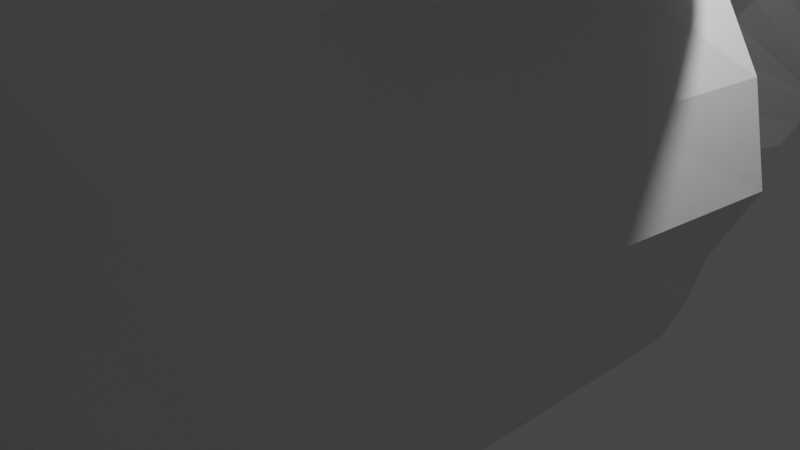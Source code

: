 # Source: save.blend  (saved by Blender 3.5.10; exported with 4.5.12 LTS)
import bpy
from mathutils import Matrix  # noqa: F401  (used for matrix-valued properties, if any)

bpy.ops.wm.read_factory_settings(use_empty=True)
scene = bpy.context.scene
scene.name = 'Scene'

# ---- collections
col_collection = bpy.data.collections.new('Collection'); scene.collection.children.link(col_collection)

# ---- world
world_world = bpy.data.worlds.new('World'); scene.world = world_world
world_world.use_nodes = True; world_world.node_tree.nodes.clear()
_N = world_world.node_tree.nodes; _L = world_world.node_tree.links
n0 = _N.new('ShaderNodeOutputWorld'); n0.name = 'World Output'; n0.location = (300, 300)
n1 = _N.new('ShaderNodeBackground'); n1.name = 'Background'; n1.location = (10, 300)
n1.inputs[0].default_value = (0.05088, 0.05088, 0.05088, 1.0)
_L.new(n1.outputs[0], n0.inputs[0])
n0.is_active_output = True
world_world.color = (0.05088, 0.05088, 0.05088)
world_world.use_sun_shadow = False
world_world.sun_shadow_jitter_overblur = 0.0

# ---- cameras
cam_camera = bpy.data.cameras.new('Camera')
cam_camera.clip_end = 100.0
cam_camera.ortho_scale = 7.314

# ---- lights
light_light = bpy.data.lights.new('Light', 'POINT')
light_light.transmission_factor = 0.0
light_light.energy = 1000.0
light_light.shadow_soft_size = 0.1
light_light.shadow_maximum_resolution = 0.006
light_light.use_absolute_resolution = True

# ---- meshes
me_cube_003 = bpy.data.meshes.new('Cube.003')
me_cube_003.from_pydata([(-4.905, -4.242, -6.752), (-5.331, -4.68, -5.08), (3.771, -4.242, -6.752), (4.22, -4.68, -5.08), (-5.683, -5.099, -3.599), (4.707, -5.099, -3.599), (-5.727, -5.281, -2.062), (5.027, -5.281, -2.062), (-6.368, -4.598, -0.904), (4.865, -5.12, -0.7611), (-6.168, -4.734, -0.04554), (4.613, -4.868, 0.3849), (-6.671, -4.982, 1.127), (4.489, -4.744, 2.209), (-6.19, -4.512, 3.718), (3.33, -4.114, 3.915), (-6.008, -3.583, 5.291), (1.349, -3.583, 5.291), (-4.178, -2.86, 7.692), (1.453, -2.86, 5.894), (-1.817, -2.298, 10.63), (2.187, -2.298, 7.994), (1.329, -1.009, 10.6), (3.18, -1.009, 9.387), (9.002, 0.0, 15.53), (9.01, 0.0, 15.52), (-3.107, -1.883, -10.73), (0.7957, -1.883, -10.73), (-0.3093, -1.005, -15.09), (1.386, -0.8005, -14.86), (-1.668, -4.683, -7.31), (-1.765, -5.166, -5.468), (-1.796, -5.628, -3.836), (-1.691, -5.829, -2.143), (-1.65, -5.651, -0.7086), (-1.586, -5.373, 0.5544), (-2.431, -5.675, 2.347), (-2.855, -4.981, 4.228), (-3.444, -3.957, 5.961), (-2.161, -3.16, 7.843), (-0.2503, -2.541, 10.72), (2.043, -1.009, 10.13), (9.005, 0.0, 15.52), (-1.715, -2.084, -11.69), (1.959, -1.201, -16.78), (1.099, -4.683, -7.31), (-0.4706, -2.084, -11.69), (2.388, 0.0, -16.65), (1.28, -5.166, -5.468), (1.517, -5.628, -3.836), (1.738, -5.829, -2.143), (1.676, -5.651, -0.7086), (1.579, -5.373, 0.5544), (1.215, -5.277, 2.544), (0.3883, -4.583, 4.424), (-1.098, -3.957, 5.961), (-0.3655, -3.16, 7.27), (1.026, -2.541, 9.882), (2.578, -1.009, 9.783), (9.008, 0.0, 15.52), (-5.43, -1.488, -6.943), (-5.856, -1.602, -5.272), (3.771, -1.038, -6.752), (4.22, -1.153, -5.08), (-6.208, -1.712, -3.791), (4.707, -1.263, -3.599), (-6.253, -1.759, -2.254), (5.027, -1.31, -2.062), (-6.409, -2.422, -0.7656), (4.865, -1.268, -0.7611), (-6.231, -2.376, 0.04173), (4.613, -1.202, 0.3849), (-6.92, -2.427, 1.188), (4.184, -1.274, 2.012), (-6.715, -1.558, 3.526), (3.024, -1.109, 3.718), (-6.533, -1.315, 5.099), (1.349, -0.8661, 5.291), (-4.703, -1.126, 7.5), (1.453, -0.677, 5.894), (-1.817, -0.5283, 10.63), (2.187, -0.5283, 7.994), (1.329, -0.1913, 10.6), (3.18, -0.1913, 9.387), (9.002, 0.0, 15.53), (9.01, 0.0, 15.52), (-3.456, -0.6556, -10.96), (0.7957, -0.442, -10.73), (-0.5594, -0.3706, -15.37), (1.311, -0.169, -14.87), (1.876, 0.0, -16.78), (9.005, 0.0, 15.52), (9.008, 0.0, 15.52), (2.305, 0.0, -16.65), (-3.477, -4.933, -5.282), (-4.216, -5.49, -3.652), (-4.374, -5.834, -2.008), (-4.622, -5.903, -0.615), (-5.047, -5.622, 0.4844), (-5.055, -5.556, 2.105), (-4.456, -4.756, 3.983), (-4.675, -3.778, 5.639), (-3.129, -3.016, 7.771), (-1.003, -2.424, 10.68), (1.7, -1.009, 10.36), (9.004, 0.0, 15.53), (-3.222, -4.471, -7.042), (-2.383, -1.988, -11.23), (0.1867, -0.9772, -15.82), (0.02972, -0.311, -15.97), (9.004, 0.0, 15.53), (-3.569, -11.97, -6.839), (-3.97, -12.39, -5.265), (-2.224, -12.62, -5.455), (-2.952, -13.16, -3.915), (-4.302, -12.78, -3.869), (-3.112, -13.49, -2.365), (-4.344, -12.95, -2.422), (-3.366, -13.57, -1.052), (-4.659, -12.48, -1.585), (-3.955, -13.38, 0.06288), (-4.539, -11.85, -0.3779), (-3.91, -13.3, 1.584), (-5.203, -12.18, 1.202), (-1.876, -9.752, -10.59), (-1.984, -12.19, -7.112), (-1.194, -9.85, -11.06), (-3.09, -18.95, -7.772), (-3.373, -19.24, -6.662), (-2.141, -19.4, -6.796), (-2.264, -19.7, -5.759), (-3.607, -19.52, -5.677), (-2.327, -19.87, -4.711), (-3.636, -19.64, -4.656), (-2.201, -19.7, -3.673), (-3.529, -19.53, -3.792), (-2.328, -19.66, -2.524), (-3.361, -19.36, -3.03), (-2.991, -19.91, -1.513), (-4.011, -19.54, -1.949), (-1.895, -17.38, -10.42), (-2.001, -19.1, -7.959), (-1.444, -17.45, -10.74), (-0.09802, -25.67, -8.961), (-0.1869, -25.76, -8.613), (0.1999, -25.81, -8.655), (0.1611, -25.9, -8.329), (-0.2604, -25.84, -8.304), (0.08296, -25.99, -8.019), (-0.2696, -25.88, -7.983), (0.1636, -25.89, -7.606), (-0.2359, -25.85, -7.712), (0.1224, -25.89, -7.093), (-0.1833, -25.8, -7.473), (-0.1271, -26.01, -6.863), (-0.3872, -25.85, -7.133), (0.2769, -25.17, -9.791), (0.223, -25.72, -9.016), (0.3978, -25.2, -9.889), (-5.43, -0.2943, -6.943), (4.22, 0.1608, -5.08), (4.707, 0.1665, -3.599), (5.027, 0.169, -2.062), (4.865, 0.1668, -0.7611), (4.613, 0.1633, 0.3849), (4.184, 0.1671, 2.012), (3.024, 0.1585, 3.718), (1.349, 0.1458, 5.291), (1.453, 0.136, 5.894), (2.187, 0.1308, 7.994), (3.18, 0.1132, 9.387), (9.01, 0.0, 15.52), (-3.456, -0.1188, -10.96), (-0.5877, -0.1353, -15.37), (1.855, 0.0, -16.78), (9.005, 0.0, 15.52), (9.008, 0.0, 15.52), (2.273, 0.0, -16.65), (-5.856, -0.2883, -5.272), (3.771, 0.1548, -6.752), (-6.208, -0.2826, -3.791), (-6.253, -0.2801, -2.254), (-6.409, 0.0, -0.7656), (-6.231, 0.0, 0.04173), (-6.92, 0.0, 1.188), (-6.715, -0.2906, 3.526), (-6.533, -0.3033, 5.099), (-4.703, -0.3131, 7.5), (-1.817, 0.1308, 10.63), (1.329, 0.1132, 10.6), (9.002, 0.0, 15.53), (0.7957, 0.09485, -10.73), (1.282, 0.06626, -14.87), (9.004, 0.0, 15.53), (0.01089, -0.09419, -15.97)], [], [(62, 63, 3, 2), (107, 106, 125, 126), (1, 0, 111, 112), (61, 1, 4, 64), (48, 3, 5, 49), (50, 7, 9, 51), (64, 4, 6, 66), (49, 5, 7, 50), (66, 6, 8, 68), (68, 8, 10, 70), (51, 9, 11, 52), (70, 10, 12, 72), (52, 11, 13, 53), (54, 15, 17, 55), (72, 12, 14, 74), (53, 13, 15, 54), (74, 14, 16, 76), (78, 18, 20, 80), (76, 16, 18, 78), (55, 17, 19, 56), (56, 19, 21, 57), (80, 20, 22, 82), (57, 21, 23, 58), (110, 84, 24, 105), (82, 22, 24, 84), (58, 23, 25, 59), (87, 27, 29, 89), (62, 2, 27, 87), (93, 89, 29, 47), (107, 26, 28, 108), (46, 43, 44, 47), (109, 90, 44, 108), (104, 41, 42, 105), (92, 91, 42, 59), (103, 40, 41, 104), (102, 39, 40, 103), (101, 38, 39, 102), (99, 36, 37, 100), (100, 37, 38, 101), (98, 35, 36, 99), (97, 34, 35, 98), (95, 32, 33, 96), (96, 33, 34, 97), (94, 31, 32, 95), (45, 30, 43, 46), (45, 48, 31, 30), (2, 3, 48, 45), (2, 45, 46, 27), (85, 92, 59, 25), (27, 46, 47, 29), (90, 93, 47, 44), (41, 58, 59, 42), (40, 57, 58, 41), (39, 56, 57, 40), (38, 55, 56, 39), (36, 53, 54, 37), (37, 54, 55, 38), (35, 52, 53, 36), (34, 51, 52, 35), (32, 49, 50, 33), (33, 50, 51, 34), (31, 48, 49, 32), (174, 177, 93, 90), (171, 176, 92, 85), (176, 175, 91, 92), (194, 174, 90, 109), (26, 86, 88, 28), (177, 192, 89, 93), (179, 62, 87, 191), (0, 60, 86, 26), (191, 87, 89, 192), (189, 82, 84, 190), (193, 190, 84, 110), (188, 80, 82, 189), (21, 81, 83, 23), (23, 83, 85, 25), (19, 79, 81, 21), (186, 76, 78, 187), (187, 78, 80, 188), (185, 74, 76, 186), (15, 75, 77, 17), (17, 77, 79, 19), (184, 72, 74, 185), (183, 70, 72, 184), (13, 73, 75, 15), (182, 68, 70, 183), (11, 71, 73, 13), (181, 66, 68, 182), (7, 67, 69, 9), (9, 69, 71, 11), (180, 64, 66, 181), (178, 61, 64, 180), (5, 65, 67, 7), (3, 63, 65, 5), (179, 160, 63, 62), (0, 1, 61, 60), (175, 193, 110, 91), (173, 194, 109, 88), (98, 99, 122, 120), (0, 26, 124, 111), (26, 107, 126, 124), (97, 98, 120, 118), (95, 96, 116, 114), (14, 100, 101, 16), (12, 99, 100, 14), (16, 101, 102, 18), (18, 102, 103, 20), (20, 103, 104, 22), (22, 104, 105, 24), (88, 109, 108, 28), (43, 107, 108, 44), (91, 110, 105, 42), (30, 106, 107, 43), (30, 31, 94, 106), (117, 115, 131, 133), (111, 124, 140, 127), (120, 122, 138, 136), (123, 121, 137, 139), (118, 120, 136, 134), (115, 112, 128, 131), (122, 123, 139, 138), (106, 94, 113, 125), (99, 12, 123, 122), (4, 1, 112, 115), (8, 6, 117, 119), (6, 4, 115, 117), (94, 95, 114, 113), (96, 97, 118, 116), (10, 8, 119, 121), (12, 10, 121, 123), (130, 132, 148, 146), (137, 135, 151, 153), (132, 134, 150, 148), (129, 130, 146, 145), (128, 127, 143, 144), (135, 133, 149, 151), (140, 142, 158, 156), (126, 125, 141, 142), (125, 113, 129, 141), (124, 126, 142, 140), (119, 117, 133, 135), (112, 111, 127, 128), (113, 114, 130, 129), (116, 118, 134, 132), (121, 119, 135, 137), (114, 116, 132, 130), (157, 145, 144, 143), (157, 143, 156, 158), (144, 145, 146, 147), (149, 148, 150, 151), (147, 146, 148, 149), (151, 150, 152, 153), (153, 152, 154, 155), (138, 139, 155, 154), (131, 128, 144, 147), (134, 136, 152, 150), (139, 137, 153, 155), (136, 138, 154, 152), (127, 140, 156, 143), (133, 131, 147, 149), (142, 141, 157, 158), (141, 129, 145, 157), (60, 61, 178, 159), (63, 160, 161, 65), (65, 161, 162, 67), (69, 163, 164, 71), (67, 162, 163, 69), (71, 164, 165, 73), (73, 165, 166, 75), (77, 167, 168, 79), (75, 166, 167, 77), (79, 168, 169, 81), (83, 170, 171, 85), (81, 169, 170, 83), (60, 159, 172, 86), (86, 172, 173, 88)])
_uv = me_cube_003.uv_layers.new(name='UVMap')
_uv.uv.foreach_set('vector', [0.7609, 0.6265, 0.7579, 0.6544, 0.6919, 0.6564, 0.701, 0.6284, 0.9353, 0.4547, 0.8543, 0.4092, 0.859, 0.2623, 0.9353, 0.3052, 0.2562, 0.4048, 0.2241, 0.4134, 0.2136, 0.2662, 0.2438, 0.258, 0.2564, 0.4636, 0.2562, 0.4048, 0.2845, 0.3965, 0.2847, 0.461, 0.6167, 0.1966, 0.6693, 0.2158, 0.6727, 0.244, 0.6149, 0.2265, 0.6126, 0.258, 0.6728, 0.273, 0.6649, 0.2965, 0.606, 0.2844, 0.2847, 0.461, 0.2845, 0.3965, 0.3115, 0.3917, 0.3117, 0.4588, 0.6149, 0.2265, 0.6727, 0.244, 0.6728, 0.273, 0.6126, 0.258, 0.3117, 0.4588, 0.3115, 0.3917, 0.3362, 0.405, 0.3387, 0.4455, 0.3387, 0.4455, 0.3362, 0.405, 0.3497, 0.4012, 0.3515, 0.4452, 0.606, 0.2844, 0.6649, 0.2965, 0.6559, 0.3171, 0.5994, 0.3077, 0.3515, 0.4452, 0.3497, 0.4012, 0.3737, 0.3967, 0.3764, 0.4449, 0.5994, 0.3077, 0.6559, 0.3171, 0.6467, 0.3503, 0.5851, 0.343, 0.5627, 0.3757, 0.6188, 0.3784, 0.577, 0.3972, 0.5294, 0.3995, 0.3764, 0.4449, 0.3737, 0.3967, 0.4152, 0.4019, 0.4154, 0.4584, 0.5851, 0.343, 0.6467, 0.3503, 0.6188, 0.3784, 0.5627, 0.3757, 0.4154, 0.4584, 0.4152, 0.4019, 0.4411, 0.4173, 0.4414, 0.461, 0.04394, 0.7845, 0.01048, 0.7771, 0.01698, 0.7067, 0.05004, 0.7043, 0.04344, 0.8404, 0.0, 0.8337, 0.01048, 0.7771, 0.04394, 0.7845, 0.5294, 0.3995, 0.577, 0.3972, 0.5765, 0.4101, 0.5378, 0.4278, 0.5378, 0.4278, 0.5765, 0.4101, 0.5821, 0.4525, 0.5535, 0.4822, 0.05004, 0.7043, 0.01698, 0.7067, 0.03408, 0.661, 0.04936, 0.6599, 0.5535, 0.4822, 0.5821, 0.4525, 0.5949, 0.4844, 0.5824, 0.4893, 0.8249, 0.6577, 0.875, 0.6577, 0.875, 0.75, 0.8249, 0.75, 0.04936, 0.6599, 0.03408, 0.661, 0.03802, 0.4906, 0.03802, 0.4906, 0.5824, 0.4893, 0.5949, 0.4844, 0.679, 0.6208, 0.679, 0.6208, 0.778, 0.5702, 0.751, 0.571, 0.77, 0.4927, 0.782, 0.4926, 0.7609, 0.6265, 0.701, 0.6284, 0.751, 0.571, 0.778, 0.5702, 0.7832, 0.455, 0.782, 0.4926, 0.77, 0.4927, 0.783, 0.4547, 0.1278, 0.4534, 0.1417, 0.4567, 0.04575, 0.4702, 0.02933, 0.4702, 0.6077, 0.08213, 0.5848, 0.07742, 0.6717, 0.0, 0.679, 0.006341, 0.02789, 0.4831, 0.0004266, 0.4851, 0.0, 0.4625, 0.02933, 0.4702, 0.564, 0.4966, 0.5712, 0.4937, 0.6789, 0.6209, 0.6789, 0.6209, 0.7063, 0.6577, 0.7786, 0.6577, 0.7786, 0.75, 0.7063, 0.75, 0.01284, 0.6948, 0.009017, 0.6838, 0.03231, 0.6568, 0.03316, 0.6589, 0.485, 0.4268, 0.5026, 0.4315, 0.5268, 0.4927, 0.5131, 0.4893, 0.4647, 0.3804, 0.4861, 0.3906, 0.5026, 0.4315, 0.485, 0.4268, 0.4712, 0.3107, 0.5187, 0.3248, 0.5037, 0.359, 0.4751, 0.3489, 0.4751, 0.3489, 0.5037, 0.359, 0.4861, 0.3906, 0.4647, 0.3804, 0.4775, 0.2809, 0.541, 0.2957, 0.5187, 0.3248, 0.4712, 0.3107, 0.4896, 0.2618, 0.5447, 0.2718, 0.541, 0.2957, 0.4775, 0.2809, 0.5085, 0.2085, 0.5538, 0.214, 0.5494, 0.245, 0.4994, 0.2373, 0.4994, 0.2373, 0.5494, 0.245, 0.5447, 0.2718, 0.4896, 0.2618, 0.5283, 0.1825, 0.5606, 0.1851, 0.5538, 0.214, 0.5085, 0.2085, 0.6203, 0.1632, 0.5693, 0.1527, 0.5848, 0.07742, 0.6077, 0.08213, 0.6203, 0.1632, 0.6167, 0.1966, 0.5606, 0.1851, 0.5693, 0.1527, 0.6674, 0.1844, 0.6693, 0.2158, 0.6167, 0.1966, 0.6203, 0.1632, 0.6674, 0.1844, 0.6203, 0.1632, 0.6077, 0.08213, 0.6274, 0.105, 0.625, 0.6577, 0.7063, 0.6577, 0.7063, 0.75, 0.625, 0.75, 0.6274, 0.105, 0.6077, 0.08213, 0.679, 0.006341, 0.6539, 0.03366, 0.2214, 0.6577, 0.2937, 0.6577, 0.2937, 0.75, 0.2214, 0.75, 0.5712, 0.4937, 0.5824, 0.4893, 0.679, 0.6208, 0.6789, 0.6209, 0.09509, 0.53, 0.07766, 0.5165, 0.08778, 0.4906, 0.09509, 0.4963, 0.5026, 0.4315, 0.5378, 0.4278, 0.5535, 0.4822, 0.5268, 0.4927, 0.4861, 0.3906, 0.5294, 0.3995, 0.5378, 0.4278, 0.5026, 0.4315, 0.5187, 0.3248, 0.5851, 0.343, 0.5627, 0.3757, 0.5037, 0.359, 0.5037, 0.359, 0.5627, 0.3757, 0.5294, 0.3995, 0.4861, 0.3906, 0.541, 0.2957, 0.5994, 0.3077, 0.5851, 0.343, 0.5187, 0.3248, 0.5447, 0.2718, 0.606, 0.2844, 0.5994, 0.3077, 0.541, 0.2957, 0.5538, 0.214, 0.6149, 0.2265, 0.6126, 0.258, 0.5494, 0.245, 0.5494, 0.245, 0.6126, 0.258, 0.606, 0.2844, 0.5447, 0.2718, 0.5606, 0.1851, 0.6167, 0.1966, 0.6149, 0.2265, 0.5538, 0.214, 0.2214, 0.6233, 0.2937, 0.6233, 0.2937, 0.6577, 0.2214, 0.6577, 0.625, 0.6233, 0.7063, 0.6233, 0.7063, 0.6577, 0.625, 0.6577, 0.7063, 0.6233, 0.7786, 0.6233, 0.7786, 0.6577, 0.7063, 0.6577, 0.02796, 0.4872, 0.0006501, 0.4852, 0.0004266, 0.4851, 0.02789, 0.4831, 0.1417, 0.4567, 0.1401, 0.4806, 0.04253, 0.4829, 0.04575, 0.4702, 0.7832, 0.4553, 0.7865, 0.4926, 0.782, 0.4926, 0.7832, 0.455, 0.7832, 0.6258, 0.7609, 0.6265, 0.778, 0.5702, 0.788, 0.5699, 0.2241, 0.4134, 0.2243, 0.4662, 0.1401, 0.4806, 0.1417, 0.4567, 0.788, 0.5699, 0.778, 0.5702, 0.782, 0.4926, 0.7865, 0.4926, 0.05504, 0.6595, 0.04936, 0.6599, 0.03802, 0.4906, 0.03802, 0.4906, 0.8249, 0.6233, 0.875, 0.6233, 0.875, 0.6577, 0.8249, 0.6577, 0.06235, 0.7033, 0.05004, 0.7043, 0.04936, 0.6599, 0.05504, 0.6595, 0.7406, 0.9017, 0.7738, 0.9007, 0.7781, 0.9204, 0.7628, 0.9208, 0.7628, 0.9208, 0.7781, 0.9204, 0.77, 1.0, 0.77, 1.0, 0.7316, 0.8681, 0.7724, 0.8668, 0.7738, 0.9007, 0.7406, 0.9017, 0.06235, 0.839, 0.04344, 0.8404, 0.04394, 0.7845, 0.05913, 0.7834, 0.05913, 0.7834, 0.04394, 0.7845, 0.05004, 0.7043, 0.06235, 0.7033, 0.4153, 0.482, 0.4154, 0.4584, 0.4414, 0.461, 0.4413, 0.4798, 0.7043, 0.8231, 0.7612, 0.8194, 0.7691, 0.8566, 0.7183, 0.8581, 0.7183, 0.8581, 0.7691, 0.8566, 0.7724, 0.8668, 0.7316, 0.8681, 0.3762, 0.4901, 0.3764, 0.4449, 0.4154, 0.4584, 0.4153, 0.482, 0.3513, 0.4894, 0.3515, 0.4452, 0.3764, 0.4449, 0.3762, 0.4901, 0.6902, 0.7865, 0.7557, 0.7826, 0.7612, 0.8194, 0.7043, 0.8231, 0.3385, 0.4906, 0.3387, 0.4455, 0.3515, 0.4452, 0.3513, 0.4894, 0.6876, 0.753, 0.7562, 0.7509, 0.7557, 0.7826, 0.6902, 0.7865, 0.3116, 0.4864, 0.3117, 0.4588, 0.3387, 0.4455, 0.3385, 0.4906, 0.679, 0.7069, 0.7533, 0.7046, 0.7545, 0.7289, 0.6824, 0.7312, 0.6824, 0.7312, 0.7545, 0.7289, 0.7562, 0.7509, 0.6876, 0.753, 0.2846, 0.4877, 0.2847, 0.461, 0.3117, 0.4588, 0.3116, 0.4864, 0.2563, 0.4881, 0.2564, 0.4636, 0.2847, 0.461, 0.2846, 0.4877, 0.6831, 0.6808, 0.7548, 0.6786, 0.7533, 0.7046, 0.679, 0.7069, 0.6919, 0.6564, 0.7579, 0.6544, 0.7548, 0.6786, 0.6831, 0.6808, 0.7832, 0.6258, 0.7824, 0.6536, 0.7579, 0.6544, 0.7609, 0.6265, 0.2241, 0.4134, 0.2562, 0.4048, 0.2564, 0.4636, 0.2243, 0.4662, 0.7786, 0.6233, 0.8249, 0.6233, 0.8249, 0.6577, 0.7786, 0.6577, 0.04269, 0.4874, 0.02796, 0.4872, 0.02789, 0.4831, 0.04253, 0.4829, 0.7083, 0.39, 0.679, 0.391, 0.6914, 0.2439, 0.7185, 0.2427, 0.2241, 0.4134, 0.1417, 0.4567, 0.136, 0.3069, 0.2136, 0.2662, 0.1417, 0.4567, 0.1278, 0.4534, 0.1229, 0.3038, 0.136, 0.3069, 0.7303, 0.3841, 0.7083, 0.39, 0.7185, 0.2427, 0.7417, 0.2383, 0.7874, 0.3915, 0.7567, 0.3851, 0.7668, 0.2395, 0.7958, 0.2457, 0.4441, 0.338, 0.4751, 0.3489, 0.4647, 0.3804, 0.4414, 0.3694, 0.4451, 0.2878, 0.4712, 0.3107, 0.4751, 0.3489, 0.4441, 0.338, 0.4414, 0.3694, 0.4647, 0.3804, 0.485, 0.4268, 0.4659, 0.4218, 0.4659, 0.4218, 0.485, 0.4268, 0.5131, 0.4893, 0.4983, 0.4856, 0.01698, 0.7067, 0.01284, 0.6948, 0.03316, 0.6589, 0.03408, 0.661, 0.5562, 0.4996, 0.564, 0.4966, 0.6789, 0.6209, 0.6789, 0.6209, 0.04253, 0.4829, 0.02789, 0.4831, 0.02933, 0.4702, 0.04575, 0.4702, 0.5848, 0.07742, 0.5707, 0.08358, 0.6354, 0.01117, 0.6717, 0.0, 0.7786, 0.6577, 0.8249, 0.6577, 0.8249, 0.75, 0.7786, 0.75, 0.5693, 0.1527, 0.5396, 0.1522, 0.5707, 0.08358, 0.5848, 0.07742, 0.5693, 0.1527, 0.5606, 0.1851, 0.5283, 0.1825, 0.5396, 0.1522, 0.296, 0.2458, 0.2705, 0.2502, 0.2347, 0.1247, 0.2526, 0.1216, 0.2136, 0.2662, 0.136, 0.3069, 0.1398, 0.1647, 0.1945, 0.136, 0.7185, 0.2427, 0.6914, 0.2439, 0.7495, 0.119, 0.7713, 0.1225, 0.3651, 0.2588, 0.3328, 0.265, 0.2789, 0.1245, 0.3024, 0.1217, 0.7417, 0.2383, 0.7185, 0.2427, 0.7713, 0.1225, 0.7927, 0.1217, 0.2705, 0.2502, 0.2438, 0.258, 0.2159, 0.1302, 0.2347, 0.1247, 0.788, 0.6116, 0.8118, 0.5904, 0.8292, 0.7345, 0.8092, 0.7413, 0.8543, 0.4092, 0.821, 0.4008, 0.8276, 0.2544, 0.859, 0.2623, 0.8026, 0.4649, 0.8379, 0.4547, 0.8118, 0.5904, 0.788, 0.6116, 0.2845, 0.3965, 0.2562, 0.4048, 0.2438, 0.258, 0.2705, 0.2502, 0.3362, 0.405, 0.3115, 0.3917, 0.296, 0.2458, 0.3127, 0.2545, 0.3115, 0.3917, 0.2845, 0.3965, 0.2705, 0.2502, 0.296, 0.2458, 0.821, 0.4008, 0.7874, 0.3915, 0.7958, 0.2457, 0.8276, 0.2544, 0.7567, 0.3851, 0.7303, 0.3841, 0.7417, 0.2383, 0.7668, 0.2395, 0.3497, 0.4012, 0.3362, 0.405, 0.3127, 0.2545, 0.3328, 0.265, 0.3737, 0.3967, 0.3497, 0.4012, 0.3328, 0.265, 0.3651, 0.2588, 0.83, 0.1222, 0.8107, 0.1189, 0.8807, 0.0001919, 0.8868, 0.001709, 0.07533, 0.6228, 0.06395, 0.6177, 0.07409, 0.4906, 0.07766, 0.4922, 0.8107, 0.1189, 0.7927, 0.1217, 0.8737, 0.001746, 0.8807, 0.0001919, 0.8495, 0.1276, 0.83, 0.1222, 0.8868, 0.001709, 0.8929, 0.00341, 0.2159, 0.1302, 0.1945, 0.136, 0.1528, 0.004526, 0.1595, 0.002719, 0.2669, 0.1225, 0.2526, 0.1216, 0.171, 0.0, 0.1755, 0.0002927, 0.1398, 0.1647, 0.1309, 0.1625, 0.133, 0.0128, 0.1356, 0.01354, 0.9353, 0.3052, 0.859, 0.2623, 0.8714, 0.1331, 0.9252, 0.1633, 0.859, 0.2623, 0.8276, 0.2544, 0.8495, 0.1276, 0.8714, 0.1331, 0.136, 0.3069, 0.1229, 0.3038, 0.1309, 0.1625, 0.1398, 0.1647, 0.3127, 0.2545, 0.296, 0.2458, 0.2526, 0.1216, 0.2669, 0.1225, 0.2438, 0.258, 0.2136, 0.2662, 0.1945, 0.136, 0.2159, 0.1302, 0.8276, 0.2544, 0.7958, 0.2457, 0.83, 0.1222, 0.8495, 0.1276, 0.7668, 0.2395, 0.7417, 0.2383, 0.7927, 0.1217, 0.8107, 0.1189, 0.07766, 0.7694, 0.06235, 0.7544, 0.06395, 0.6177, 0.07533, 0.6228, 0.7958, 0.2457, 0.7668, 0.2395, 0.8107, 0.1189, 0.83, 0.1222, 0.1029, 0.5062, 0.1031, 0.5128, 0.09597, 0.5145, 0.09699, 0.508, 0.1029, 0.5062, 0.09699, 0.508, 0.1026, 0.4927, 0.1047, 0.4906, 0.09597, 0.5145, 0.1031, 0.5128, 0.103, 0.5188, 0.09516, 0.5202, 0.0956, 0.5261, 0.1021, 0.5245, 0.1044, 0.5322, 0.09678, 0.5312, 0.09516, 0.5202, 0.103, 0.5188, 0.1021, 0.5245, 0.0956, 0.5261, 0.09678, 0.5312, 0.1044, 0.5322, 0.1047, 0.5419, 0.09826, 0.5356, 0.09826, 0.5356, 0.1047, 0.5419, 0.1004, 0.5464, 0.09509, 0.5422, 0.8092, 0.7413, 0.8292, 0.7345, 0.8379, 0.8643, 0.8308, 0.8669, 0.2347, 0.1247, 0.2159, 0.1302, 0.1595, 0.002719, 0.1654, 0.000982, 0.7927, 0.1217, 0.7713, 0.1225, 0.8643, 0.001786, 0.8737, 0.001746, 0.3024, 0.1217, 0.2789, 0.1245, 0.1793, 0.0009215, 0.1867, 4.213e-05, 0.7713, 0.1225, 0.7495, 0.119, 0.8588, 0.0, 0.8643, 0.001786, 0.1945, 0.136, 0.1398, 0.1647, 0.1356, 0.01354, 0.1528, 0.004526, 0.2526, 0.1216, 0.2347, 0.1247, 0.1654, 0.000982, 0.171, 0.0, 0.9252, 0.1633, 0.8714, 0.1331, 0.8996, 0.005091, 0.9165, 0.01458, 0.8714, 0.1331, 0.8495, 0.1276, 0.8929, 0.00341, 0.8996, 0.005091, 0.2243, 0.4662, 0.2564, 0.4636, 0.2563, 0.4881, 0.2242, 0.4885, 0.7579, 0.6544, 0.7824, 0.6536, 0.7816, 0.6777, 0.7548, 0.6786, 0.7548, 0.6786, 0.7816, 0.6777, 0.781, 0.7038, 0.7533, 0.7046, 0.7545, 0.7289, 0.7813, 0.7281, 0.7817, 0.7501, 0.7562, 0.7509, 0.7533, 0.7046, 0.781, 0.7038, 0.7813, 0.7281, 0.7545, 0.7289, 0.7562, 0.7509, 0.7817, 0.7501, 0.7827, 0.7818, 0.7557, 0.7826, 0.7557, 0.7826, 0.7827, 0.7818, 0.7849, 0.8187, 0.7612, 0.8194, 0.7691, 0.8566, 0.788, 0.856, 0.7876, 0.8663, 0.7724, 0.8668, 0.7612, 0.8194, 0.7849, 0.8187, 0.788, 0.856, 0.7691, 0.8566, 0.7724, 0.8668, 0.7876, 0.8663, 0.7861, 0.9003, 0.7738, 0.9007, 0.7781, 0.9204, 0.7838, 0.9202, 0.77, 1.0, 0.77, 1.0, 0.7738, 0.9007, 0.7861, 0.9003, 0.7838, 0.9202, 0.7781, 0.9204, 0.2243, 0.4662, 0.2242, 0.4885, 0.1401, 0.4906, 0.1401, 0.4806, 0.1401, 0.4806, 0.1401, 0.4906, 0.04269, 0.4874, 0.04253, 0.4829])
me_cube_003.update()

# ---- objects
ob_camera = bpy.data.objects.new('Camera', cam_camera)
ob_light = bpy.data.objects.new('Light', light_light)
ob_empty = bpy.data.objects.new('Empty', None)
ob_cube = bpy.data.objects.new('Cube', me_cube_003)

# ---- transforms, parenting, visibility, modifiers, constraints
ob_camera.location = (7.359, -6.926, 4.958)
ob_camera.rotation_euler = (1.109, 0.0, 0.8149)
ob_camera.lock_rotations_4d = False
ob_camera.empty_display_type = 'ARROWS'
ob_camera.color = (0.0, 0.0, 0.0, 0.0)
ob_camera.display_type = 'WIRE'
ob_camera.lineart.crease_threshold = 0.0
ob_light.location = (4.076, 1.005, 5.904)
ob_light.rotation_euler = (0.6503, 0.05522, 1.866)
ob_light.lock_rotations_4d = False
ob_light.empty_display_type = 'ARROWS'
ob_light.color = (0.0, 0.0, 0.0, 0.0)
ob_light.lineart.crease_threshold = 0.0
ob_empty.location = (0.02221, 0.01455, 0.6557)
ob_empty.rotation_euler = (-1.522, -3.142, 0.02094)
ob_empty.empty_display_type = 'IMAGE'
ob_empty.empty_display_size = 5.0
ob_cube.location = (-0.8862, -0.06109, 0.5063)
ob_cube.rotation_euler = (0.0, 0.5723, 0.0)
ob_cube.scale = (0.644, 0.644, 0.644)
_m = ob_cube.modifiers.new('Mirror', 'MIRROR')
_m.use_axis = (False, True, False)
_m.use_clip = True
_m.merge_threshold = 1.0

# ---- collection membership
col_collection.objects.link(ob_camera)
col_collection.objects.link(ob_light)
col_collection.objects.link(ob_empty)
col_collection.objects.link(ob_cube)

# ---- scene / render settings (as saved in the file)
scene.camera = ob_camera
scene.frame_start = 1; scene.frame_end = 250; scene.frame_set(0)
scene.render.engine = 'BLENDER_EEVEE_NEXT'
scene.cycles.sampling_pattern = 'TABULATED_SOBOL'
scene.view_settings.view_transform = 'Filmic'
bpy.context.view_layer.update()
